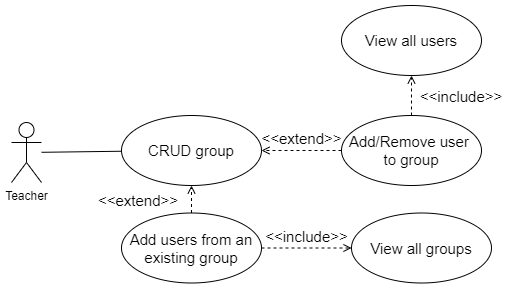

The diagram above was exported from draw.io. Its source (the exported page's mxGraphModel, read from the mxfile embedded in the PNG):
<mxGraphModel dx="10847" dy="1405" grid="1" gridSize="10" guides="1" tooltips="1" connect="1" arrows="1" fold="1" page="0" pageScale="1" pageWidth="850" pageHeight="1100" background="none" math="0" shadow="0">
  <root>
    <mxCell id="0" />
    <mxCell id="1" parent="0" />
    <mxCell id="2" value="&lt;font style=&quot;font-size: 15px;&quot;&gt;CRUD group&lt;/font&gt;" style="ellipse;whiteSpace=wrap;html=1;" vertex="1" parent="1">
      <mxGeometry x="-7460" y="454" width="140" height="70" as="geometry" />
    </mxCell>
    <mxCell id="3" value="&lt;font style=&quot;font-size: 15px;&quot;&gt;Add/Remove user&amp;nbsp;&lt;/font&gt;&lt;div&gt;&lt;font style=&quot;font-size: 15px;&quot;&gt;to group&lt;/font&gt;&lt;/div&gt;" style="ellipse;whiteSpace=wrap;html=1;" vertex="1" parent="1">
      <mxGeometry x="-7240" y="454" width="140" height="70" as="geometry" />
    </mxCell>
    <mxCell id="4" value="&lt;font style=&quot;font-size: 15px;&quot;&gt;&amp;lt;&amp;lt;extend&amp;gt;&amp;gt;&lt;/font&gt;" style="html=1;verticalAlign=bottom;labelBackgroundColor=none;endArrow=open;endFill=0;dashed=1;rounded=0;" edge="1" source="3" target="2" parent="1">
      <mxGeometry width="160" relative="1" as="geometry">
        <mxPoint x="-7200" y="324" as="sourcePoint" />
        <mxPoint x="-7270" y="338" as="targetPoint" />
      </mxGeometry>
    </mxCell>
    <mxCell id="5" value="&lt;font style=&quot;font-size: 15px;&quot;&gt;View all users&lt;/font&gt;" style="ellipse;whiteSpace=wrap;html=1;" vertex="1" parent="1">
      <mxGeometry x="-7240" y="344" width="140" height="70" as="geometry" />
    </mxCell>
    <mxCell id="6" value="" style="html=1;verticalAlign=bottom;labelBackgroundColor=none;endArrow=open;endFill=0;dashed=1;rounded=0;" edge="1" source="3" target="5" parent="1">
      <mxGeometry width="160" relative="1" as="geometry">
        <mxPoint x="-7010" y="424" as="sourcePoint" />
        <mxPoint x="-6850" y="424" as="targetPoint" />
      </mxGeometry>
    </mxCell>
    <mxCell id="7" value="&lt;font style=&quot;font-size: 15px;&quot;&gt;Add users from an existing group&lt;/font&gt;" style="ellipse;whiteSpace=wrap;html=1;" vertex="1" parent="1">
      <mxGeometry x="-7460" y="551.5" width="140" height="70" as="geometry" />
    </mxCell>
    <mxCell id="8" value="" style="html=1;verticalAlign=bottom;labelBackgroundColor=none;endArrow=open;endFill=0;dashed=1;rounded=0;" edge="1" source="7" target="2" parent="1">
      <mxGeometry width="160" relative="1" as="geometry">
        <mxPoint x="-7240" y="554" as="sourcePoint" />
        <mxPoint x="-7320" y="554" as="targetPoint" />
      </mxGeometry>
    </mxCell>
    <mxCell id="9" value="&lt;font style=&quot;font-size: 15px;&quot;&gt;&amp;lt;&amp;lt;extend&amp;gt;&amp;gt;&lt;/font&gt;" style="text;html=1;align=center;verticalAlign=middle;whiteSpace=wrap;rounded=0;rotation=0;" vertex="1" parent="1">
      <mxGeometry x="-7473" y="524" width="60" height="30" as="geometry" />
    </mxCell>
    <mxCell id="10" value="&lt;font style=&quot;font-size: 15px;&quot;&gt;View all groups&lt;/font&gt;" style="ellipse;whiteSpace=wrap;html=1;" vertex="1" parent="1">
      <mxGeometry x="-7230" y="551.5" width="140" height="70" as="geometry" />
    </mxCell>
    <mxCell id="11" value="&lt;font style=&quot;font-size: 15px;&quot;&gt;&amp;lt;&amp;lt;include&amp;gt;&amp;gt;&lt;/font&gt;" style="html=1;verticalAlign=bottom;labelBackgroundColor=none;endArrow=open;endFill=0;dashed=1;rounded=0;" edge="1" source="7" target="10" parent="1">
      <mxGeometry width="160" relative="1" as="geometry">
        <mxPoint x="-7120.215246124953" y="561.7426322483643" as="sourcePoint" />
        <mxPoint x="-6850" y="504" as="targetPoint" />
      </mxGeometry>
    </mxCell>
    <mxCell id="12" value="" style="endArrow=none;html=1;rounded=0;" edge="1" source="14" target="2" parent="1">
      <mxGeometry width="50" height="50" relative="1" as="geometry">
        <mxPoint x="-7473" y="436.5" as="sourcePoint" />
        <mxPoint x="-7355" y="467" as="targetPoint" />
      </mxGeometry>
    </mxCell>
    <mxCell id="13" value="&lt;font style=&quot;font-size: 15px;&quot;&gt;&amp;lt;&amp;lt;include&amp;gt;&amp;gt;&lt;/font&gt;" style="text;html=1;align=center;verticalAlign=middle;whiteSpace=wrap;rounded=0;rotation=0;" vertex="1" parent="1">
      <mxGeometry x="-7150" y="419.5" width="60" height="30" as="geometry" />
    </mxCell>
    <mxCell id="14" value="Teacher" style="shape=umlActor;verticalLabelPosition=bottom;verticalAlign=top;html=1;outlineConnect=0;" vertex="1" parent="1">
      <mxGeometry x="-7570" y="461" width="30" height="60" as="geometry" />
    </mxCell>
  </root>
</mxGraphModel>